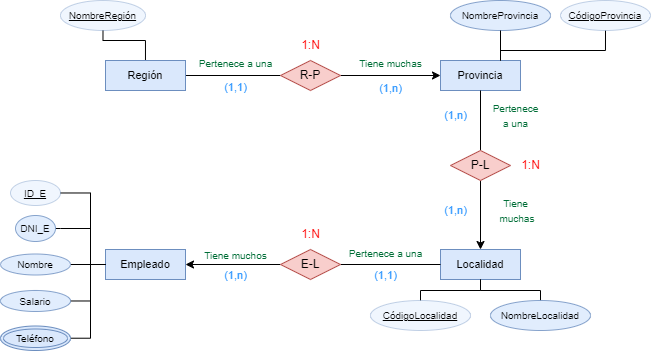

The diagram above was exported from draw.io. Its source (the exported page's mxGraphModel, read from the mxfile embedded in the PNG):
<mxGraphModel dx="1574" dy="426" grid="1" gridSize="10" guides="1" tooltips="1" connect="1" arrows="1" fold="1" page="1" pageScale="1" pageWidth="850" pageHeight="1100" math="0" shadow="0" extFonts="Permanent Marker^https://fonts.googleapis.com/css?family=Permanent+Marker">
  <root>
    <mxCell id="0" />
    <mxCell id="1" parent="0" />
    <mxCell id="vZLjqzYPwBsY8RCn9nGQ-6" style="edgeStyle=orthogonalEdgeStyle;rounded=0;orthogonalLoop=1;jettySize=auto;html=1;entryX=0;entryY=0.5;entryDx=0;entryDy=0;endArrow=none;endFill=0;" parent="1" source="vZLjqzYPwBsY8RCn9nGQ-1" target="vZLjqzYPwBsY8RCn9nGQ-5" edge="1">
      <mxGeometry relative="1" as="geometry" />
    </mxCell>
    <mxCell id="vZLjqzYPwBsY8RCn9nGQ-16" style="edgeStyle=orthogonalEdgeStyle;rounded=0;orthogonalLoop=1;jettySize=auto;html=1;entryX=0.5;entryY=1;entryDx=0;entryDy=0;endArrow=none;endFill=0;" parent="1" source="vZLjqzYPwBsY8RCn9nGQ-1" target="vZLjqzYPwBsY8RCn9nGQ-15" edge="1">
      <mxGeometry relative="1" as="geometry" />
    </mxCell>
    <mxCell id="vZLjqzYPwBsY8RCn9nGQ-1" value="&lt;font style=&quot;font-size: 11px;&quot;&gt;Región&lt;/font&gt;" style="whiteSpace=wrap;html=1;align=center;fillColor=#DAE8FC;gradientColor=none;strokeColor=#6C8EBF;" parent="1" vertex="1">
      <mxGeometry x="25" y="260" width="80" height="30" as="geometry" />
    </mxCell>
    <mxCell id="vZLjqzYPwBsY8RCn9nGQ-2" value="&lt;font style=&quot;font-size: 11px;&quot;&gt;Provincia&lt;/font&gt;" style="whiteSpace=wrap;html=1;align=center;fillColor=#DAE8FC;gradientColor=none;strokeColor=#6C8EBF;" parent="1" vertex="1">
      <mxGeometry x="360" y="260" width="80" height="30" as="geometry" />
    </mxCell>
    <mxCell id="vZLjqzYPwBsY8RCn9nGQ-3" value="&lt;font style=&quot;font-size: 11px;&quot;&gt;Localidad&lt;/font&gt;" style="whiteSpace=wrap;html=1;align=center;fillColor=#DAE8FC;gradientColor=none;strokeColor=#6C8EBF;" parent="1" vertex="1">
      <mxGeometry x="360" y="449" width="80" height="30" as="geometry" />
    </mxCell>
    <mxCell id="vZLjqzYPwBsY8RCn9nGQ-60" style="edgeStyle=orthogonalEdgeStyle;rounded=0;orthogonalLoop=1;jettySize=auto;html=1;entryX=1;entryY=0.5;entryDx=0;entryDy=0;endArrow=none;endFill=0;" parent="1" source="vZLjqzYPwBsY8RCn9nGQ-4" target="vZLjqzYPwBsY8RCn9nGQ-59" edge="1">
      <mxGeometry relative="1" as="geometry" />
    </mxCell>
    <mxCell id="vZLjqzYPwBsY8RCn9nGQ-4" value="&lt;font style=&quot;font-size: 11px;&quot;&gt;Empleado&lt;/font&gt;" style="whiteSpace=wrap;html=1;align=center;fillColor=#DAE8FC;gradientColor=none;strokeColor=#6C8EBF;" parent="1" vertex="1">
      <mxGeometry x="25" y="449" width="80" height="30" as="geometry" />
    </mxCell>
    <mxCell id="vZLjqzYPwBsY8RCn9nGQ-7" style="edgeStyle=orthogonalEdgeStyle;rounded=0;orthogonalLoop=1;jettySize=auto;html=1;entryX=0;entryY=0.5;entryDx=0;entryDy=0;" parent="1" source="vZLjqzYPwBsY8RCn9nGQ-5" target="vZLjqzYPwBsY8RCn9nGQ-2" edge="1">
      <mxGeometry relative="1" as="geometry" />
    </mxCell>
    <mxCell id="vZLjqzYPwBsY8RCn9nGQ-15" value="&lt;font style=&quot;font-size: 10px;&quot;&gt;NombreRegión&lt;/font&gt;" style="ellipse;whiteSpace=wrap;html=1;align=center;fontStyle=4;fillColor=#DAE8FC;strokeColor=#6C8EBF;opacity=40;" parent="1" vertex="1">
      <mxGeometry x="-20" y="200" width="85" height="30" as="geometry" />
    </mxCell>
    <mxCell id="d7dZ4tdGpmojzZbyshFE-1" style="edgeStyle=orthogonalEdgeStyle;rounded=0;orthogonalLoop=1;jettySize=auto;html=1;exitX=0.5;exitY=1;exitDx=0;exitDy=0;endArrow=none;endFill=0;entryX=0.75;entryY=0;entryDx=0;entryDy=0;" parent="1" source="vZLjqzYPwBsY8RCn9nGQ-18" target="vZLjqzYPwBsY8RCn9nGQ-2" edge="1">
      <mxGeometry relative="1" as="geometry">
        <mxPoint x="526" y="230" as="sourcePoint" />
        <mxPoint x="440" y="240" as="targetPoint" />
        <Array as="points">
          <mxPoint x="525" y="250" />
          <mxPoint x="420" y="250" />
        </Array>
      </mxGeometry>
    </mxCell>
    <mxCell id="vZLjqzYPwBsY8RCn9nGQ-18" value="&lt;font style=&quot;font-size: 10px;&quot;&gt;CódigoProvincia&lt;/font&gt;" style="ellipse;whiteSpace=wrap;html=1;align=center;fontStyle=4;fillColor=#DAE8FC;strokeColor=#6C8EBF;opacity=40;" parent="1" vertex="1">
      <mxGeometry x="480" y="200" width="90" height="30" as="geometry" />
    </mxCell>
    <mxCell id="vZLjqzYPwBsY8RCn9nGQ-20" value="&lt;font style=&quot;font-size: 10px;&quot;&gt;NombreProvincia&lt;/font&gt;" style="ellipse;whiteSpace=wrap;html=1;align=center;fillColor=#DAE8FC;strokeColor=#6C8EBF;opacity=80;" parent="1" vertex="1">
      <mxGeometry x="370" y="200" width="100" height="30" as="geometry" />
    </mxCell>
    <mxCell id="vZLjqzYPwBsY8RCn9nGQ-22" style="edgeStyle=orthogonalEdgeStyle;rounded=0;orthogonalLoop=1;jettySize=auto;html=1;entryX=0.5;entryY=1;entryDx=0;entryDy=0;endArrow=none;endFill=0;exitX=0.75;exitY=0;exitDx=0;exitDy=0;" parent="1" source="vZLjqzYPwBsY8RCn9nGQ-2" target="vZLjqzYPwBsY8RCn9nGQ-20" edge="1">
      <mxGeometry relative="1" as="geometry">
        <mxPoint x="460" y="240" as="sourcePoint" />
        <mxPoint x="490" y="220" as="targetPoint" />
      </mxGeometry>
    </mxCell>
    <mxCell id="vZLjqzYPwBsY8RCn9nGQ-26" style="edgeStyle=orthogonalEdgeStyle;rounded=0;orthogonalLoop=1;jettySize=auto;html=1;entryX=0.5;entryY=0;entryDx=0;entryDy=0;" parent="1" source="vZLjqzYPwBsY8RCn9nGQ-25" target="vZLjqzYPwBsY8RCn9nGQ-3" edge="1">
      <mxGeometry relative="1" as="geometry" />
    </mxCell>
    <mxCell id="vZLjqzYPwBsY8RCn9nGQ-27" style="edgeStyle=orthogonalEdgeStyle;rounded=0;orthogonalLoop=1;jettySize=auto;html=1;entryX=0.5;entryY=1;entryDx=0;entryDy=0;endArrow=none;endFill=0;" parent="1" source="vZLjqzYPwBsY8RCn9nGQ-25" target="vZLjqzYPwBsY8RCn9nGQ-2" edge="1">
      <mxGeometry relative="1" as="geometry" />
    </mxCell>
    <mxCell id="vZLjqzYPwBsY8RCn9nGQ-33" value="" style="group" parent="1" connectable="0" vertex="1">
      <mxGeometry x="350" y="295" width="120" height="40" as="geometry" />
    </mxCell>
    <mxCell id="vZLjqzYPwBsY8RCn9nGQ-29" value="&lt;span style=&quot;font-size: 10px;&quot;&gt;&lt;font style=&quot;font-size: 10px;&quot; color=&quot;#006e37&quot;&gt;Pertenece &lt;br&gt;a una&lt;/font&gt;&lt;br&gt;&lt;/span&gt;" style="text;html=1;align=center;verticalAlign=middle;resizable=0;points=[];autosize=1;strokeColor=none;fillColor=none;" parent="vZLjqzYPwBsY8RCn9nGQ-33" vertex="1">
      <mxGeometry x="50" width="70" height="40" as="geometry" />
    </mxCell>
    <mxCell id="vZLjqzYPwBsY8RCn9nGQ-31" value="&lt;font color=&quot;#3399ff&quot; style=&quot;font-size: 11px;&quot;&gt;(1,n)&lt;/font&gt;" style="text;html=1;align=center;verticalAlign=middle;resizable=0;points=[];autosize=1;strokeColor=none;fillColor=none;" parent="vZLjqzYPwBsY8RCn9nGQ-33" vertex="1">
      <mxGeometry y="5" width="50" height="30" as="geometry" />
    </mxCell>
    <mxCell id="vZLjqzYPwBsY8RCn9nGQ-34" value="" style="group" parent="1" connectable="0" vertex="1">
      <mxGeometry x="350" y="390" width="120" height="40" as="geometry" />
    </mxCell>
    <mxCell id="vZLjqzYPwBsY8RCn9nGQ-35" value="&lt;span style=&quot;font-size: 10px;&quot;&gt;&lt;font style=&quot;font-size: 10px;&quot; color=&quot;#006e37&quot;&gt;Tiene&lt;br&gt;&amp;nbsp;muchas&lt;/font&gt;&lt;br&gt;&lt;/span&gt;" style="text;html=1;align=center;verticalAlign=middle;resizable=0;points=[];autosize=1;strokeColor=none;fillColor=none;" parent="vZLjqzYPwBsY8RCn9nGQ-34" vertex="1">
      <mxGeometry x="55" width="60" height="40" as="geometry" />
    </mxCell>
    <mxCell id="vZLjqzYPwBsY8RCn9nGQ-36" value="&lt;font color=&quot;#3399ff&quot; style=&quot;font-size: 11px;&quot;&gt;(1,n)&lt;/font&gt;" style="text;html=1;align=center;verticalAlign=middle;resizable=0;points=[];autosize=1;strokeColor=none;fillColor=none;" parent="vZLjqzYPwBsY8RCn9nGQ-34" vertex="1">
      <mxGeometry y="5" width="50" height="30" as="geometry" />
    </mxCell>
    <mxCell id="vZLjqzYPwBsY8RCn9nGQ-42" style="edgeStyle=orthogonalEdgeStyle;rounded=0;orthogonalLoop=1;jettySize=auto;html=1;entryX=0;entryY=0.5;entryDx=0;entryDy=0;endArrow=none;endFill=0;" parent="1" source="vZLjqzYPwBsY8RCn9nGQ-37" target="vZLjqzYPwBsY8RCn9nGQ-3" edge="1">
      <mxGeometry relative="1" as="geometry" />
    </mxCell>
    <mxCell id="vZLjqzYPwBsY8RCn9nGQ-49" style="edgeStyle=orthogonalEdgeStyle;rounded=0;orthogonalLoop=1;jettySize=auto;html=1;entryX=1;entryY=0.5;entryDx=0;entryDy=0;" parent="1" source="vZLjqzYPwBsY8RCn9nGQ-37" target="vZLjqzYPwBsY8RCn9nGQ-4" edge="1">
      <mxGeometry relative="1" as="geometry" />
    </mxCell>
    <mxCell id="d7dZ4tdGpmojzZbyshFE-3" style="edgeStyle=orthogonalEdgeStyle;rounded=0;orthogonalLoop=1;jettySize=auto;html=1;entryX=0.5;entryY=1;entryDx=0;entryDy=0;endArrow=none;endFill=0;" parent="1" source="vZLjqzYPwBsY8RCn9nGQ-38" target="vZLjqzYPwBsY8RCn9nGQ-3" edge="1">
      <mxGeometry relative="1" as="geometry">
        <Array as="points">
          <mxPoint x="340" y="490" />
          <mxPoint x="400" y="490" />
        </Array>
      </mxGeometry>
    </mxCell>
    <mxCell id="vZLjqzYPwBsY8RCn9nGQ-38" value="&lt;font style=&quot;font-size: 10px;&quot;&gt;CódigoLocalidad&lt;/font&gt;" style="ellipse;whiteSpace=wrap;html=1;align=center;fontStyle=4;fillColor=#DAE8FC;strokeColor=#6C8EBF;opacity=40;" parent="1" vertex="1">
      <mxGeometry x="290" y="500" width="100" height="30" as="geometry" />
    </mxCell>
    <mxCell id="d7dZ4tdGpmojzZbyshFE-2" style="edgeStyle=orthogonalEdgeStyle;rounded=0;orthogonalLoop=1;jettySize=auto;html=1;entryX=0.5;entryY=1;entryDx=0;entryDy=0;endArrow=none;endFill=0;" parent="1" source="vZLjqzYPwBsY8RCn9nGQ-39" target="vZLjqzYPwBsY8RCn9nGQ-3" edge="1">
      <mxGeometry relative="1" as="geometry">
        <Array as="points">
          <mxPoint x="460" y="490" />
          <mxPoint x="400" y="490" />
        </Array>
      </mxGeometry>
    </mxCell>
    <mxCell id="vZLjqzYPwBsY8RCn9nGQ-39" value="&lt;font style=&quot;font-size: 10px;&quot;&gt;NombreLocalidad&lt;/font&gt;" style="ellipse;whiteSpace=wrap;html=1;align=center;fillColor=#DAE8FC;strokeColor=#6C8EBF;opacity=80;" parent="1" vertex="1">
      <mxGeometry x="410" y="500" width="100" height="30" as="geometry" />
    </mxCell>
    <mxCell id="vZLjqzYPwBsY8RCn9nGQ-46" value="" style="group" parent="1" connectable="0" vertex="1">
      <mxGeometry x="255" y="438" width="100" height="52" as="geometry" />
    </mxCell>
    <mxCell id="vZLjqzYPwBsY8RCn9nGQ-45" value="&lt;font color=&quot;#3399ff&quot; style=&quot;font-size: 11px;&quot;&gt;(1,1)&lt;/font&gt;" style="text;html=1;align=center;verticalAlign=middle;resizable=0;points=[];autosize=1;strokeColor=none;fillColor=none;" parent="vZLjqzYPwBsY8RCn9nGQ-46" vertex="1">
      <mxGeometry x="25" y="22" width="50" height="30" as="geometry" />
    </mxCell>
    <mxCell id="vZLjqzYPwBsY8RCn9nGQ-44" value="&lt;font style=&quot;font-size: 10px;&quot; color=&quot;#006e37&quot;&gt;Pertenece a una&lt;/font&gt;" style="text;html=1;align=center;verticalAlign=middle;resizable=0;points=[];autosize=1;strokeColor=none;fillColor=none;" parent="vZLjqzYPwBsY8RCn9nGQ-46" vertex="1">
      <mxGeometry width="100" height="30" as="geometry" />
    </mxCell>
    <mxCell id="vZLjqzYPwBsY8RCn9nGQ-47" value="" style="group" parent="1" connectable="0" vertex="1">
      <mxGeometry x="105" y="248" width="100" height="54" as="geometry" />
    </mxCell>
    <mxCell id="vZLjqzYPwBsY8RCn9nGQ-8" value="&lt;font style=&quot;font-size: 10px;&quot; color=&quot;#006e37&quot;&gt;Pertenece a una&lt;/font&gt;" style="text;html=1;align=center;verticalAlign=middle;resizable=0;points=[];autosize=1;strokeColor=none;fillColor=none;" parent="vZLjqzYPwBsY8RCn9nGQ-47" vertex="1">
      <mxGeometry width="100" height="30" as="geometry" />
    </mxCell>
    <mxCell id="vZLjqzYPwBsY8RCn9nGQ-10" value="&lt;font color=&quot;#3399ff&quot; style=&quot;font-size: 11px;&quot;&gt;(1,1)&lt;/font&gt;" style="text;html=1;align=center;verticalAlign=middle;resizable=0;points=[];autosize=1;strokeColor=none;fillColor=none;" parent="vZLjqzYPwBsY8RCn9nGQ-47" vertex="1">
      <mxGeometry x="25" y="24" width="50" height="30" as="geometry" />
    </mxCell>
    <mxCell id="vZLjqzYPwBsY8RCn9nGQ-48" value="" style="group" parent="1" connectable="0" vertex="1">
      <mxGeometry x="265" y="248" width="90" height="55" as="geometry" />
    </mxCell>
    <mxCell id="vZLjqzYPwBsY8RCn9nGQ-13" value="&lt;font style=&quot;font-size: 10px;&quot; color=&quot;#006e37&quot;&gt;Tiene muchas&lt;/font&gt;" style="text;html=1;align=center;verticalAlign=middle;resizable=0;points=[];autosize=1;strokeColor=none;fillColor=none;" parent="vZLjqzYPwBsY8RCn9nGQ-48" vertex="1">
      <mxGeometry width="90" height="30" as="geometry" />
    </mxCell>
    <mxCell id="vZLjqzYPwBsY8RCn9nGQ-14" value="&lt;font color=&quot;#3399ff&quot; style=&quot;font-size: 11px;&quot;&gt;(1,n)&lt;/font&gt;" style="text;html=1;align=center;verticalAlign=middle;resizable=0;points=[];autosize=1;strokeColor=none;fillColor=none;" parent="vZLjqzYPwBsY8RCn9nGQ-48" vertex="1">
      <mxGeometry x="20" y="25" width="50" height="30" as="geometry" />
    </mxCell>
    <mxCell id="vZLjqzYPwBsY8RCn9nGQ-50" value="" style="group" parent="1" connectable="0" vertex="1">
      <mxGeometry x="110" y="440" width="90" height="55" as="geometry" />
    </mxCell>
    <mxCell id="vZLjqzYPwBsY8RCn9nGQ-51" value="&lt;font style=&quot;font-size: 10px;&quot; color=&quot;#006e37&quot;&gt;Tiene muchos&lt;/font&gt;" style="text;html=1;align=center;verticalAlign=middle;resizable=0;points=[];autosize=1;strokeColor=none;fillColor=none;" parent="vZLjqzYPwBsY8RCn9nGQ-50" vertex="1">
      <mxGeometry width="90" height="30" as="geometry" />
    </mxCell>
    <mxCell id="vZLjqzYPwBsY8RCn9nGQ-52" value="&lt;font color=&quot;#3399ff&quot; style=&quot;font-size: 11px;&quot;&gt;(1,n)&lt;/font&gt;" style="text;html=1;align=center;verticalAlign=middle;resizable=0;points=[];autosize=1;strokeColor=none;fillColor=none;" parent="vZLjqzYPwBsY8RCn9nGQ-50" vertex="1">
      <mxGeometry x="20" y="20" width="50" height="30" as="geometry" />
    </mxCell>
    <mxCell id="vZLjqzYPwBsY8RCn9nGQ-57" style="edgeStyle=orthogonalEdgeStyle;rounded=0;orthogonalLoop=1;jettySize=auto;html=1;entryX=0;entryY=0.5;entryDx=0;entryDy=0;endArrow=none;endFill=0;exitX=1;exitY=0.5;exitDx=0;exitDy=0;" parent="1" source="kBZ0uG0LlO2HFK6_hI87-1" target="vZLjqzYPwBsY8RCn9nGQ-4" edge="1">
      <mxGeometry relative="1" as="geometry">
        <Array as="points">
          <mxPoint x="-20" y="428" />
          <mxPoint x="10" y="428" />
          <mxPoint x="10" y="464" />
        </Array>
        <mxPoint x="-20.000016326535842" y="427.51428571428573" as="sourcePoint" />
      </mxGeometry>
    </mxCell>
    <mxCell id="d7dZ4tdGpmojzZbyshFE-5" style="edgeStyle=orthogonalEdgeStyle;rounded=0;orthogonalLoop=1;jettySize=auto;html=1;entryX=0;entryY=0.5;entryDx=0;entryDy=0;endArrow=none;endFill=0;" parent="1" source="vZLjqzYPwBsY8RCn9nGQ-56" target="vZLjqzYPwBsY8RCn9nGQ-4" edge="1">
      <mxGeometry relative="1" as="geometry">
        <Array as="points">
          <mxPoint x="10" y="392" />
          <mxPoint x="10" y="464" />
        </Array>
      </mxGeometry>
    </mxCell>
    <mxCell id="vZLjqzYPwBsY8RCn9nGQ-56" value="&lt;font style=&quot;font-size: 10px;&quot;&gt;ID_E&lt;/font&gt;" style="ellipse;whiteSpace=wrap;html=1;align=center;fontStyle=4;fillColor=#DAE8FC;strokeColor=#6C8EBF;opacity=40;" parent="1" vertex="1">
      <mxGeometry x="-70" y="380" width="50" height="25" as="geometry" />
    </mxCell>
    <mxCell id="vZLjqzYPwBsY8RCn9nGQ-59" value="&lt;font style=&quot;font-size: 10px;&quot;&gt;Nombre&lt;/font&gt;" style="ellipse;whiteSpace=wrap;html=1;align=center;fillColor=#DAE8FC;strokeColor=#6C8EBF;opacity=80;" parent="1" vertex="1">
      <mxGeometry x="-80" y="453.5" width="70" height="21" as="geometry" />
    </mxCell>
    <mxCell id="vZLjqzYPwBsY8RCn9nGQ-63" style="edgeStyle=orthogonalEdgeStyle;rounded=0;orthogonalLoop=1;jettySize=auto;html=1;endArrow=none;endFill=0;entryX=0;entryY=0.5;entryDx=0;entryDy=0;" parent="1" source="vZLjqzYPwBsY8RCn9nGQ-61" target="vZLjqzYPwBsY8RCn9nGQ-4" edge="1">
      <mxGeometry relative="1" as="geometry">
        <mxPoint x="10" y="480" as="targetPoint" />
        <Array as="points">
          <mxPoint x="10" y="500" />
          <mxPoint x="10" y="464" />
        </Array>
      </mxGeometry>
    </mxCell>
    <mxCell id="vZLjqzYPwBsY8RCn9nGQ-61" value="&lt;font style=&quot;font-size: 10px;&quot;&gt;Salario&lt;/font&gt;" style="ellipse;whiteSpace=wrap;html=1;align=center;fillColor=#DAE8FC;strokeColor=#6C8EBF;opacity=80;" parent="1" vertex="1">
      <mxGeometry x="-80" y="490" width="70" height="21" as="geometry" />
    </mxCell>
    <mxCell id="d7dZ4tdGpmojzZbyshFE-4" style="edgeStyle=orthogonalEdgeStyle;rounded=0;orthogonalLoop=1;jettySize=auto;html=1;entryX=0;entryY=0.5;entryDx=0;entryDy=0;endArrow=none;endFill=0;" parent="1" source="vZLjqzYPwBsY8RCn9nGQ-64" target="vZLjqzYPwBsY8RCn9nGQ-4" edge="1">
      <mxGeometry relative="1" as="geometry">
        <Array as="points">
          <mxPoint x="10" y="538" />
          <mxPoint x="10" y="464" />
        </Array>
      </mxGeometry>
    </mxCell>
    <mxCell id="vZLjqzYPwBsY8RCn9nGQ-64" value="&lt;font style=&quot;font-size: 10px;&quot;&gt;Teléfono&lt;/font&gt;" style="ellipse;shape=doubleEllipse;margin=3;whiteSpace=wrap;html=1;align=center;fillColor=#DAE8FC;strokeColor=#6C8EBF;" parent="1" vertex="1">
      <mxGeometry x="-80" y="525.5" width="70" height="24.5" as="geometry" />
    </mxCell>
    <mxCell id="e34O8HdnnvzwMNzHE38s-2" value="" style="group" parent="1" connectable="0" vertex="1">
      <mxGeometry x="200" y="230" width="60" height="60" as="geometry" />
    </mxCell>
    <mxCell id="vZLjqzYPwBsY8RCn9nGQ-5" value="R-P" style="shape=rhombus;perimeter=rhombusPerimeter;whiteSpace=wrap;html=1;align=center;fillColor=#F8CECC;strokeColor=#B85450;" parent="e34O8HdnnvzwMNzHE38s-2" vertex="1">
      <mxGeometry y="30" width="60" height="30" as="geometry" />
    </mxCell>
    <mxCell id="e34O8HdnnvzwMNzHE38s-1" value="&lt;font color=&quot;#ff0000&quot;&gt;1:N&lt;/font&gt;" style="text;html=1;align=center;verticalAlign=middle;resizable=0;points=[];autosize=1;strokeColor=none;fillColor=none;" parent="e34O8HdnnvzwMNzHE38s-2" vertex="1">
      <mxGeometry x="10" width="40" height="30" as="geometry" />
    </mxCell>
    <mxCell id="e34O8HdnnvzwMNzHE38s-4" value="" style="group" parent="1" connectable="0" vertex="1">
      <mxGeometry x="370" y="350" width="100" height="30" as="geometry" />
    </mxCell>
    <mxCell id="vZLjqzYPwBsY8RCn9nGQ-25" value="P-L" style="shape=rhombus;perimeter=rhombusPerimeter;whiteSpace=wrap;html=1;align=center;fillColor=#F8CECC;strokeColor=#B85450;" parent="e34O8HdnnvzwMNzHE38s-4" vertex="1">
      <mxGeometry width="60" height="30" as="geometry" />
    </mxCell>
    <mxCell id="e34O8HdnnvzwMNzHE38s-3" value="&lt;font color=&quot;#ff0000&quot;&gt;1:N&lt;/font&gt;" style="text;html=1;align=center;verticalAlign=middle;resizable=0;points=[];autosize=1;strokeColor=none;fillColor=none;" parent="e34O8HdnnvzwMNzHE38s-4" vertex="1">
      <mxGeometry x="60" width="40" height="30" as="geometry" />
    </mxCell>
    <mxCell id="e34O8HdnnvzwMNzHE38s-6" value="" style="group" parent="1" connectable="0" vertex="1">
      <mxGeometry x="200" y="419" width="60" height="60" as="geometry" />
    </mxCell>
    <mxCell id="vZLjqzYPwBsY8RCn9nGQ-37" value="E-L" style="shape=rhombus;perimeter=rhombusPerimeter;whiteSpace=wrap;html=1;align=center;fillColor=#F8CECC;strokeColor=#B85450;" parent="e34O8HdnnvzwMNzHE38s-6" vertex="1">
      <mxGeometry y="30" width="60" height="30" as="geometry" />
    </mxCell>
    <mxCell id="e34O8HdnnvzwMNzHE38s-5" value="&lt;font color=&quot;#ff0000&quot;&gt;1:N&lt;/font&gt;" style="text;html=1;align=center;verticalAlign=middle;resizable=0;points=[];autosize=1;strokeColor=none;fillColor=none;" parent="e34O8HdnnvzwMNzHE38s-6" vertex="1">
      <mxGeometry x="10" width="40" height="30" as="geometry" />
    </mxCell>
    <mxCell id="kBZ0uG0LlO2HFK6_hI87-1" value="&lt;font style=&quot;font-size: 10px;&quot;&gt;DNI_E&lt;/font&gt;" style="ellipse;whiteSpace=wrap;html=1;align=center;fillColor=#DAE8FC;strokeColor=#6C8EBF;opacity=80;" vertex="1" parent="1">
      <mxGeometry x="-65" y="415" width="40" height="26" as="geometry" />
    </mxCell>
  </root>
</mxGraphModel>